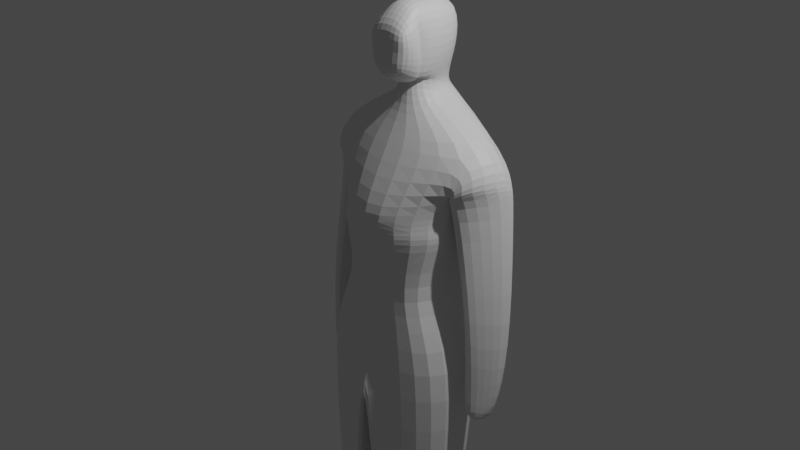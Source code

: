 # Source: Model.blend  (saved by Blender 3.3.6; exported with 4.5.12 LTS)
import bpy
from mathutils import Matrix  # noqa: F401  (used for matrix-valued properties, if any)

bpy.ops.wm.read_factory_settings(use_empty=True)
scene = bpy.context.scene
scene.name = 'Scene'

# ---- collections
col_collection = bpy.data.collections.new('Collection'); scene.collection.children.link(col_collection)

# ---- materials (node trees are filled in below, after node groups)
mat_material = bpy.data.materials.new('Material')
mat_material.alpha_threshold = 0.0
mat_material.use_transparent_shadow = False
mat_material.roughness = 0.5
mat_material.line_color = (0.0, 0.0, 0.0, 1.0)

# ---- material node trees
mat_material.use_nodes = True; mat_material.node_tree.nodes.clear()
_N = mat_material.node_tree.nodes; _L = mat_material.node_tree.links
n0 = _N.new('ShaderNodeOutputMaterial'); n0.name = 'Material Output'; n0.location = (300, 300)
n1 = _N.new('ShaderNodeBsdfPrincipled'); n1.name = 'Principled BSDF'; n1.location = (10, 300)
n1.distribution = 'GGX'
n1.subsurface_method = 'RANDOM_WALK_SKIN'
n1.inputs[3].default_value = 1.45
n1.inputs[27].default_value = (0.0, 0.0, 0.0, 1.0)
n1.inputs[28].default_value = 1.0
_L.new(n1.outputs[0], n0.inputs[0])
n0.is_active_output = True

# ---- world
world_world = bpy.data.worlds.new('World'); scene.world = world_world
world_world.use_nodes = True; world_world.node_tree.nodes.clear()
_N = world_world.node_tree.nodes; _L = world_world.node_tree.links
n0 = _N.new('ShaderNodeOutputWorld'); n0.name = 'World Output'; n0.location = (300, 300)
n1 = _N.new('ShaderNodeBackground'); n1.name = 'Background'; n1.location = (10, 300)
n1.inputs[0].default_value = (0.05088, 0.05088, 0.05088, 1.0)
_L.new(n1.outputs[0], n0.inputs[0])
n0.is_active_output = True
world_world.color = (0.05088, 0.05088, 0.05088)
world_world.use_sun_shadow = False
world_world.sun_shadow_jitter_overblur = 0.0

# ---- cameras
cam_camera = bpy.data.cameras.new('Camera')
cam_camera.clip_end = 100.0
cam_camera.ortho_scale = 7.314

# ---- lights
light_light = bpy.data.lights.new('Light', 'POINT')
light_light.transmission_factor = 0.0
light_light.energy = 1000.0
light_light.shadow_soft_size = 0.1
light_light.shadow_maximum_resolution = 0.006
light_light.use_absolute_resolution = True

# ---- meshes
me_cube = bpy.data.meshes.new('Cube')
me_cube.from_pydata([(0.9982, 0.6101, 0.8955), (0.7704, 0.6208, -0.00731), (0.9904, 0.09003, 0.9409), (0.6546, -0.2798, 0.1483), (0.0, 0.7508, 1.048), (0.0, 0.8014, -0.00567), (0.0, -0.2579, 0.8839), (0.0, -0.532, 0.0066), (0.0, 0.8521, 0.001785), (0.0, -0.6753, 0.001785), (0.7597, 0.6218, 0.0005544), (0.728, -0.2675, -0.008671), (0.0, 0.7918, 0.01398), (0.0, -0.5604, -0.02134), (0.0, 0.8521, 0.001785), (0.0, -0.6753, 0.001785), (0.8935, 0.5342, -1.255), (0.9678, -0.4129, -1.269), (0.0, 0.9554, -1.618), (0.0, -0.4393, -1.267), (0.0, 0.8586, -1.471), (0.0, -0.6598, -1.471), (0.8448, 0.3803, -2.926), (0.8448, -0.3214, -2.926), (0.1077, 0.6352, -2.931), (0.1245, -0.5701, -2.964), (0.0, -0.6784, 0.1559), (0.7999, 0.5953, 0.3776), (0.1077, 0.6352, -2.931), (0.1077, -0.5763, -2.931), (0.7981, -1.13, -5.501), (0.7656, 0.1676, -5.281), (0.2723, 0.3446, -5.269), (0.3856, -0.5042, -5.21), (0.6654, -0.3289, -5.298), (0.5051, 0.3554, -5.301), (0.4352, -0.5098, -5.237), (0.2165, -1.138, -5.523), (0.6992, -0.1292, 0.4149), (0.0, 0.8563, 0.1716), (1.215, 0.5774, 0.5482), (0.9591, -0.1113, 0.5788), (0.6618, 0.5997, 0.3551), (0.6185, -0.1229, 0.396), (1.217, 0.5562, 0.4975), (0.9605, 0.1208, 0.5459), (0.6618, 0.5997, 0.3551), (0.6185, -0.1229, 0.396), (1.287, 0.2884, -1.777), (1.183, 0.1029, -1.768), (0.9583, 0.3127, -1.695), (0.9332, -0.1059, -1.671), (1.117, 0.2367, -2.016), (1.148, 0.03579, -1.98), (0.9893, 0.2461, -1.985), (0.97, -0.07655, -1.967), (0.9617, 0.4245, -0.808), (0.9293, -0.1168, -0.7774), (1.381, 0.3754, -0.9099), (1.157, 0.07053, -0.9406), (0.7691, 0.1676, -5.849), (0.7691, 0.1676, -5.849), (0.2758, 0.3446, -5.837), (0.173, -0.5026, -5.853), (0.833, -0.3362, -5.829), (0.2946, 0.3414, -5.815), (0.1797, -0.5038, -5.853), (0.8249, -0.3277, -5.832), (0.8248, -1.137, -5.832), (0.262, -1.148, -5.832), (0.2852, -0.3505, -5.068), (0.4304, 0.07926, -5.407), (0.3214, 0.2058, -5.068), (0.664, 0.08735, -5.066), (0.6961, -0.2354, -5.055), (0.344, -0.2351, -5.163), (0.1917, -0.5057, -5.831), (0.8517, -0.3393, -5.808), (0.2615, 0.3465, -5.831), (0.1985, -0.507, -5.831), (0.7878, 0.1644, -5.828), (0.8437, -0.3308, -5.81), (0.2289, -1.143, -5.848), (0.8436, -1.14, -5.81), (0.163, 0.07144, 1.231), (0.0, 0.02969, 1.254), (0.3283, 0.5086, 1.309), (0.0, 0.7115, 1.324), (0.2328, 0.07918, 1.479), (0.0, 0.04226, 1.522), (0.1953, 0.478, 1.482), (0.0, 0.72, 1.522), (0.0, 0.6239, -0.8082), (0.0, 0.6239, -0.8082), (0.6967, 0.578, -0.6271), (0.4255, -0.4215, -0.7072), (0.0, -0.2214, -0.7946), (0.2917, 0.07918, 1.803), (0.2328, 0.07918, 1.479), (0.3011, 0.5498, 1.796), (0.0, 0.7999, 1.838), (0.1964, 0.05249, 2.208), (0.0, 0.05561, 2.275), (0.2322, 0.5211, 2.182), (0.0, 0.8096, 2.237), (0.2328, 0.07918, 1.479), (0.0, 0.04092, 1.519), (0.1675, 0.05163, 1.816), (0.0, 0.04211, 2.21), (0.2205, 0.05163, 2.181), (0.0, -0.02723, 1.405), (0.2917, 0.07918, 1.803), (0.0, 0.04904, 2.279), (0.2156, 0.05052, 2.19), (0.2205, -0.182, 1.63), (0.0, -0.2726, 1.537), (0.0, -0.2031, 1.839), (0.2542, -0.182, 1.815), (0.0, -0.1661, 2.1), (0.2675, -0.219, 1.972), (0.1506, 0.1513, 1.587), (0.0, 0.06299, 1.517), (0.0, 0.6996, 1.397), (0.2142, 0.451, 1.324)], [], [(6, 2, 84, 85), (38, 2, 6, 26), (38, 27, 42, 43), (39, 4, 0, 27), (8, 5, 12, 14), (1, 3, 11, 10), (3, 7, 13, 11), (92, 93, 18, 20), (93, 94, 16, 18), (94, 95, 17, 16), (5, 1, 10, 12), (9, 8, 14, 15), (17, 19, 25, 23), (21, 20, 28, 29), (19, 21, 29, 25), (20, 18, 24, 28), (95, 96, 19, 17), (75, 70, 36, 33), (71, 72, 32, 35), (72, 73, 31, 32), (73, 74, 34, 31), (16, 17, 23, 22), (18, 16, 22, 24), (31, 34, 64, 61), (66, 65, 78, 79), (36, 35, 65, 66), (33, 36, 66, 63), (70, 71, 35, 36), (74, 75, 33, 34), (5, 39, 27, 1), (1, 27, 38, 3), (3, 38, 26, 7), (40, 41, 45, 44), (0, 2, 41, 40), (2, 38, 43, 41), (27, 0, 40, 42), (57, 56, 50, 51), (43, 42, 46, 47), (42, 40, 44, 46), (41, 43, 47, 45), (49, 51, 55, 53), (56, 58, 48, 50), (59, 57, 51, 49), (58, 59, 49, 48), (54, 52, 53, 55), (48, 49, 53, 52), (51, 50, 54, 55), (50, 48, 52, 54), (44, 45, 59, 58), (45, 47, 57, 59), (46, 44, 58, 56), (47, 46, 56, 57), (64, 63, 66, 67), (68, 69, 82, 83), (61, 64, 67, 60), (62, 61, 60, 65), (32, 31, 61, 62), (35, 32, 62, 65), (30, 37, 69, 68), (34, 33, 37, 30), (33, 63, 69, 37), (64, 34, 30, 68), (23, 25, 75, 74), (29, 28, 71, 70), (22, 23, 74, 73), (24, 22, 73, 72), (28, 24, 72, 71), (25, 29, 70, 75), (76, 77, 83, 82), (78, 80, 81, 79), (63, 64, 77, 76), (60, 67, 81, 80), (64, 68, 83, 77), (65, 60, 80, 78), (69, 63, 76, 82), (67, 66, 79, 81), (121, 120, 88, 89), (2, 0, 86, 84), (0, 4, 87, 86), (90, 91, 100, 99), (123, 122, 91, 90), (120, 123, 90, 88), (11, 13, 96, 95), (10, 11, 95, 94), (12, 10, 94, 93), (14, 12, 93, 92), (99, 100, 104, 103), (88, 90, 99, 97), (88, 97, 107, 105), (103, 104, 102, 101), (97, 99, 103, 101), (101, 102, 108, 109), (106, 105, 98, 110), (105, 107, 111, 98), (97, 101, 109, 107), (89, 88, 105, 106), (98, 111, 117, 114), (111, 113, 119, 117), (109, 108, 112, 113), (107, 109, 113, 111), (115, 114, 117, 116), (116, 117, 119, 118), (113, 112, 118, 119), (110, 98, 114, 115), (84, 86, 123, 120), (86, 87, 122, 123), (85, 84, 120, 121)])
_uv = me_cube.uv_layers.new(name='UVMap')
_uv.uv.foreach_set('vector', [0.6287, 0.9729, 0.625, 0.75, 0.625, 0.75, 0.6287, 0.9729, 0.4147, 0.75, 0.625, 0.75, 0.6287, 0.9729, 0.4147, 1.0, 0.4147, 0.75, 0.4147, 0.5, 0.4147, 0.5, 0.4147, 0.75, 0.4147, 0.25, 0.625, 0.25, 0.625, 0.5, 0.4147, 0.5, 0.0, 0.0, 0.0, 0.0, 0.0, 0.0, 0.0, 0.0, 0.375, 0.5, 0.375, 0.75, 0.375, 0.75, 0.375, 0.5, 0.375, 0.75, 0.375, 1.0, 0.375, 1.0, 0.375, 0.75, 0.375, 0.25, 0.375, 0.25, 0.375, 0.25, 0.375, 0.25, 0.375, 0.25, 0.375, 0.5, 0.375, 0.5, 0.375, 0.25, 0.375, 0.5, 0.375, 0.75, 0.375, 0.75, 0.375, 0.5, 0.375, 0.25, 0.375, 0.5, 0.375, 0.5, 0.375, 0.25, 0.0, 0.0, 0.0, 0.0, 0.0, 0.0, 0.0, 0.0, 0.375, 0.75, 0.375, 1.0, 0.375, 1.0, 0.375, 0.75, 0.0, 0.0, 0.0, 0.0, 0.0, 0.0, 0.0, 0.0, 0.0, 0.0, 0.0, 0.0, 0.0, 0.0, 0.0, 0.0, 0.0, 0.0, 0.0, 0.0, 0.0, 0.0, 0.0, 0.0, 0.375, 0.75, 0.375, 1.0, 0.375, 1.0, 0.375, 0.75, 0.0, 0.0, 0.0, 0.0, 0.0, 0.0, 0.0, 0.0, 0.375, 0.2609, 0.375, 0.25, 0.375, 0.25, 0.375, 0.25, 0.375, 0.25, 0.375, 0.5, 0.375, 0.5, 0.375, 0.25, 0.375, 0.5, 0.375, 0.75, 0.375, 0.75, 0.375, 0.5, 0.375, 0.5, 0.375, 0.75, 0.375, 0.75, 0.375, 0.5, 0.375, 0.25, 0.375, 0.5, 0.375, 0.5, 0.375, 0.25, 0.375, 0.5, 0.375, 0.75, 0.375, 0.75, 0.375, 0.5, 0.0, 0.0, 0.0, 0.0, 0.0, 0.0, 0.0, 0.0, 0.0, 0.0, 0.0, 0.0, 0.0, 0.0, 0.0, 0.0, 0.0, 0.0, 0.0, 0.0, 0.0, 0.0, 0.0, 0.0, 0.0, 0.0, 0.0, 0.0, 0.0, 0.0, 0.0, 0.0, 0.375, 0.75, 0.375, 1.0, 0.375, 1.0, 0.375, 0.75, 0.375, 0.25, 0.4147, 0.25, 0.4147, 0.5, 0.375, 0.5, 0.375, 0.5, 0.4147, 0.5, 0.4147, 0.75, 0.375, 0.75, 0.375, 0.75, 0.4147, 0.75, 0.4147, 1.0, 0.375, 1.0, 0.625, 0.5, 0.625, 0.75, 0.625, 0.75, 0.625, 0.5, 0.625, 0.5, 0.625, 0.75, 0.625, 0.75, 0.625, 0.5, 0.625, 0.75, 0.4147, 0.75, 0.4147, 0.75, 0.625, 0.75, 0.4147, 0.5, 0.625, 0.5, 0.625, 0.5, 0.4147, 0.5, 0.4147, 0.75, 0.4147, 0.5, 0.4147, 0.5, 0.4147, 0.75, 0.4147, 0.75, 0.4147, 0.5, 0.4147, 0.5, 0.4147, 0.75, 0.4147, 0.5, 0.625, 0.5, 0.625, 0.5, 0.4147, 0.5, 0.625, 0.75, 0.4147, 0.75, 0.4147, 0.75, 0.625, 0.75, 0.625, 0.75, 0.4147, 0.75, 0.4147, 0.75, 0.625, 0.75, 0.4147, 0.5, 0.625, 0.5, 0.625, 0.5, 0.4147, 0.5, 0.625, 0.75, 0.4147, 0.75, 0.4147, 0.75, 0.625, 0.75, 0.625, 0.5, 0.625, 0.75, 0.625, 0.75, 0.625, 0.5, 0.4147, 0.5, 0.625, 0.5, 0.625, 0.75, 0.4147, 0.75, 0.625, 0.5, 0.625, 0.75, 0.625, 0.75, 0.625, 0.5, 0.4147, 0.75, 0.4147, 0.5, 0.4147, 0.5, 0.4147, 0.75, 0.4147, 0.5, 0.625, 0.5, 0.625, 0.5, 0.4147, 0.5, 0.625, 0.5, 0.625, 0.75, 0.625, 0.75, 0.625, 0.5, 0.625, 0.75, 0.4147, 0.75, 0.4147, 0.75, 0.625, 0.75, 0.4147, 0.5, 0.625, 0.5, 0.625, 0.5, 0.4147, 0.5, 0.4147, 0.75, 0.4147, 0.5, 0.4147, 0.5, 0.4147, 0.75, 0.375, 0.75, 0.375, 1.0, 0.375, 1.0, 0.375, 0.75, 0.375, 0.75, 0.375, 1.0, 0.375, 1.0, 0.375, 0.75, 0.375, 0.5, 0.375, 0.75, 0.375, 0.75, 0.375, 0.5, 0.375, 0.25, 0.375, 0.5, 0.375, 0.5, 0.375, 0.25, 0.375, 0.25, 0.375, 0.5, 0.375, 0.5, 0.375, 0.25, 0.0, 0.0, 0.0, 0.0, 0.0, 0.0, 0.0, 0.0, 0.375, 0.75, 0.375, 1.0, 0.375, 1.0, 0.375, 0.75, 0.375, 0.75, 0.375, 1.0, 0.375, 1.0, 0.375, 0.75, 0.0, 0.0, 0.0, 0.0, 0.0, 0.0, 0.0, 0.0, 0.375, 0.75, 0.375, 0.75, 0.375, 0.75, 0.375, 0.75, 0.375, 0.75, 0.375, 1.0, 0.375, 1.0, 0.375, 0.75, 0.0, 0.0, 0.0, 0.0, 0.0, 0.0, 0.0, 0.0, 0.375, 0.5, 0.375, 0.75, 0.375, 0.75, 0.375, 0.5, 0.375, 0.25, 0.375, 0.5, 0.375, 0.5, 0.375, 0.25, 0.375, 0.25, 0.375, 0.25, 0.375, 0.25, 0.375, 0.2609, 0.0, 0.0, 0.0, 0.0, 0.0, 0.0, 0.0, 0.0, 0.375, 1.0, 0.375, 0.75, 0.375, 0.75, 0.375, 1.0, 0.125, 0.5, 0.375, 0.5, 0.375, 0.75, 0.125, 0.75, 0.375, 1.0, 0.375, 0.75, 0.375, 0.75, 0.375, 1.0, 0.375, 0.5, 0.375, 0.75, 0.375, 0.75, 0.375, 0.5, 0.375, 0.75, 0.375, 0.75, 0.375, 0.75, 0.375, 0.75, 0.375, 0.25, 0.375, 0.5, 0.375, 0.5, 0.375, 0.25, 0.0, 0.0, 0.0, 0.0, 0.0, 0.0, 0.0, 0.0, 0.375, 0.75, 0.375, 1.0, 0.375, 1.0, 0.375, 0.75, 0.6287, 0.9729, 0.625, 0.75, 0.625, 0.75, 0.6287, 0.9729, 0.625, 0.75, 0.625, 0.5, 0.625, 0.5, 0.625, 0.75, 0.625, 0.5, 0.625, 0.25, 0.625, 0.25, 0.625, 0.5, 0.625, 0.5, 0.625, 0.25, 0.625, 0.25, 0.625, 0.5, 0.625, 0.5, 0.625, 0.25, 0.625, 0.25, 0.625, 0.5, 0.625, 0.75, 0.625, 0.5, 0.625, 0.5, 0.625, 0.75, 0.375, 0.75, 0.375, 1.0, 0.375, 1.0, 0.375, 0.75, 0.375, 0.5, 0.375, 0.75, 0.375, 0.75, 0.375, 0.5, 0.375, 0.25, 0.375, 0.5, 0.375, 0.5, 0.375, 0.25, 0.375, 0.25, 0.375, 0.25, 0.375, 0.25, 0.375, 0.25, 0.625, 0.5, 0.625, 0.25, 0.625, 0.25, 0.625, 0.5, 0.625, 0.75, 0.625, 0.5, 0.625, 0.5, 0.625, 0.75, 0.625, 0.75, 0.625, 0.75, 0.625, 0.75, 0.625, 0.75, 0.625, 0.5, 0.875, 0.5, 0.875, 0.7153, 0.625, 0.75, 0.625, 0.75, 0.625, 0.5, 0.625, 0.5, 0.625, 0.75, 0.625, 0.75, 0.875, 0.7153, 0.875, 0.7153, 0.625, 0.75, 0.6287, 0.9729, 0.625, 0.75, 0.625, 0.75, 0.6287, 0.9729, 0.625, 0.75, 0.625, 0.75, 0.625, 0.75, 0.625, 0.75, 0.625, 0.75, 0.625, 0.75, 0.625, 0.75, 0.625, 0.75, 0.6287, 0.9729, 0.625, 0.75, 0.625, 0.75, 0.6287, 0.9729, 0.625, 0.75, 0.625, 0.75, 0.625, 0.75, 0.625, 0.75, 0.625, 0.75, 0.625, 0.75, 0.625, 0.75, 0.625, 0.75, 0.625, 0.75, 0.875, 0.7153, 0.875, 0.7153, 0.625, 0.75, 0.625, 0.75, 0.625, 0.75, 0.625, 0.75, 0.625, 0.75, 0.6287, 0.9729, 0.625, 0.75, 0.625, 0.75, 0.6287, 0.9729, 0.6287, 0.9729, 0.625, 0.75, 0.625, 0.75, 0.6287, 0.9729, 0.625, 0.75, 0.875, 0.7153, 0.875, 0.7153, 0.625, 0.75, 0.6287, 0.9729, 0.625, 0.75, 0.625, 0.75, 0.6287, 0.9729, 0.625, 0.75, 0.625, 0.5, 0.625, 0.5, 0.625, 0.75, 0.625, 0.5, 0.625, 0.25, 0.625, 0.25, 0.625, 0.5, 0.6287, 0.9729, 0.625, 0.75, 0.625, 0.75, 0.6287, 0.9729])
me_cube.materials.append(mat_material)
me_cube.use_mirror_vertex_groups = False
me_cube.update()

# ---- objects
ob_cube = bpy.data.objects.new('Cube', me_cube)
ob_light = bpy.data.objects.new('Light', light_light)
ob_camera = bpy.data.objects.new('Camera', cam_camera)

# ---- transforms, parenting, visibility, modifiers, constraints
ob_cube.location = (0.0, 0.0, 0.0)
ob_cube.lock_rotations_4d = False
ob_cube.empty_display_type = 'ARROWS'
ob_cube.lineart.crease_threshold = 0.0
_m = ob_cube.modifiers.new('Mirror', 'MIRROR')
_m.use_clip = True
_m = ob_cube.modifiers.new('Subdivision', 'SUBSURF')
_m.levels = 4
ob_light.location = (4.076, 1.005, 5.904)
ob_light.rotation_euler = (0.6503, 0.05522, 1.866)
ob_light.lock_rotations_4d = False
ob_light.empty_display_type = 'ARROWS'
ob_light.color = (0.0, 0.0, 0.0, 0.0)
ob_light.lineart.crease_threshold = 0.0
ob_camera.location = (7.359, -6.926, 4.958)
ob_camera.rotation_euler = (1.109, 0.0, 0.8149)
ob_camera.lock_rotations_4d = False
ob_camera.empty_display_type = 'ARROWS'
ob_camera.color = (0.0, 0.0, 0.0, 0.0)
ob_camera.display_type = 'WIRE'
ob_camera.lineart.crease_threshold = 0.0

# ---- collection membership
col_collection.objects.link(ob_cube)
col_collection.objects.link(ob_light)
col_collection.objects.link(ob_camera)

# ---- scene / render settings (as saved in the file)
scene.camera = ob_camera
scene.frame_start = 1; scene.frame_end = 250; scene.frame_set(248)
scene.render.engine = 'BLENDER_EEVEE_NEXT'
scene.cycles.sampling_pattern = 'TABULATED_SOBOL'
scene.cycles.use_light_tree = False
scene.view_settings.view_transform = 'Filmic'
bpy.context.view_layer.update()
